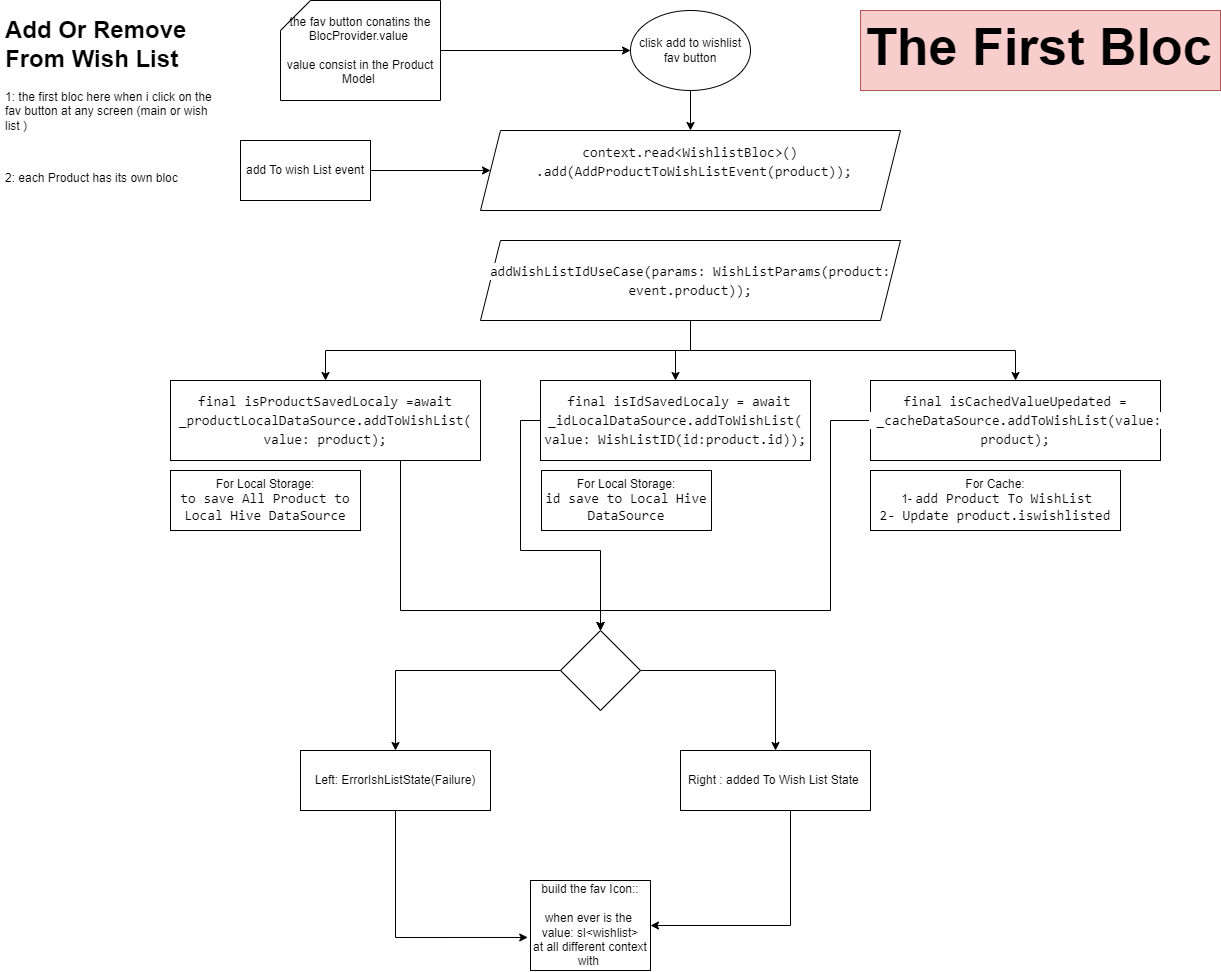

The diagram above was exported from draw.io. Its source (the exported page's mxGraphModel, read from the mxfile embedded in the PNG):
<mxGraphModel dx="1483" dy="781" grid="1" gridSize="10" guides="1" tooltips="1" connect="1" arrows="1" fold="1" page="1" pageScale="1" pageWidth="850" pageHeight="1100" math="0" shadow="0">
  <root>
    <mxCell id="0" />
    <mxCell id="1" parent="0" />
    <mxCell id="fncmsdUUiz8E2BPmiftU-1" value="&lt;h1&gt;Add Or Remove From Wish List&lt;/h1&gt;&lt;p&gt;1: the first bloc here when i click on the fav button at any screen (main or wish list )&lt;/p&gt;&lt;p&gt;&lt;br&gt;&lt;/p&gt;&lt;p&gt;2: each Product has its own bloc&amp;nbsp;&lt;/p&gt;" style="text;html=1;strokeColor=none;fillColor=none;spacing=5;spacingTop=-20;whiteSpace=wrap;overflow=hidden;rounded=0;" vertex="1" parent="1">
      <mxGeometry x="10" y="20" width="220" height="190" as="geometry" />
    </mxCell>
    <mxCell id="fncmsdUUiz8E2BPmiftU-11" value="" style="edgeStyle=orthogonalEdgeStyle;rounded=0;orthogonalLoop=1;jettySize=auto;html=1;" edge="1" parent="1" source="fncmsdUUiz8E2BPmiftU-2" target="fncmsdUUiz8E2BPmiftU-8">
      <mxGeometry relative="1" as="geometry" />
    </mxCell>
    <mxCell id="fncmsdUUiz8E2BPmiftU-2" value="clisk add to wishlist fav button" style="ellipse;whiteSpace=wrap;html=1;" vertex="1" parent="1">
      <mxGeometry x="640" y="20" width="120" height="80" as="geometry" />
    </mxCell>
    <mxCell id="fncmsdUUiz8E2BPmiftU-10" value="" style="edgeStyle=orthogonalEdgeStyle;rounded=0;orthogonalLoop=1;jettySize=auto;html=1;" edge="1" parent="1" source="fncmsdUUiz8E2BPmiftU-3" target="fncmsdUUiz8E2BPmiftU-8">
      <mxGeometry relative="1" as="geometry" />
    </mxCell>
    <mxCell id="fncmsdUUiz8E2BPmiftU-3" value="add To wish List event" style="rounded=0;whiteSpace=wrap;html=1;" vertex="1" parent="1">
      <mxGeometry x="250" y="150" width="130" height="60" as="geometry" />
    </mxCell>
    <mxCell id="fncmsdUUiz8E2BPmiftU-7" style="edgeStyle=orthogonalEdgeStyle;rounded=0;orthogonalLoop=1;jettySize=auto;html=1;entryX=0;entryY=0.5;entryDx=0;entryDy=0;" edge="1" parent="1" source="fncmsdUUiz8E2BPmiftU-6" target="fncmsdUUiz8E2BPmiftU-2">
      <mxGeometry relative="1" as="geometry" />
    </mxCell>
    <mxCell id="fncmsdUUiz8E2BPmiftU-6" value="the fav button conatins the BlocProvider.value&amp;nbsp;&lt;br&gt;&lt;br&gt;value consist in the Product Model&amp;nbsp;" style="shape=card;whiteSpace=wrap;html=1;" vertex="1" parent="1">
      <mxGeometry x="290" y="10" width="160" height="100" as="geometry" />
    </mxCell>
    <mxCell id="fncmsdUUiz8E2BPmiftU-8" value="&lt;span style=&quot;background-color: rgb(255 , 255 , 255) ; font-family: &amp;#34;consolas&amp;#34; , &amp;#34;courier new&amp;#34; , monospace ; font-size: 14px&quot;&gt;context.read&amp;lt;WishlistBloc&amp;gt;()&lt;/span&gt;&lt;br&gt;&lt;div style=&quot;font-family: &amp;#34;consolas&amp;#34; , &amp;#34;courier new&amp;#34; , monospace ; font-weight: normal ; font-size: 14px ; line-height: 19px&quot;&gt;&lt;div&gt;&lt;span style=&quot;background-color: rgb(255 , 255 , 255)&quot;&gt;&amp;nbsp;.add(AddProductToWishListEvent(product));&lt;/span&gt;&lt;/div&gt;&lt;/div&gt;&lt;span style=&quot;background-color: rgb(255 , 255 , 255)&quot;&gt;&lt;br&gt;&lt;/span&gt;" style="shape=parallelogram;perimeter=parallelogramPerimeter;whiteSpace=wrap;html=1;fixedSize=1;" vertex="1" parent="1">
      <mxGeometry x="490" y="140" width="420" height="80" as="geometry" />
    </mxCell>
    <mxCell id="fncmsdUUiz8E2BPmiftU-18" value="" style="edgeStyle=orthogonalEdgeStyle;rounded=0;orthogonalLoop=1;jettySize=auto;html=1;" edge="1" parent="1" source="fncmsdUUiz8E2BPmiftU-12" target="fncmsdUUiz8E2BPmiftU-16">
      <mxGeometry relative="1" as="geometry" />
    </mxCell>
    <mxCell id="fncmsdUUiz8E2BPmiftU-19" style="edgeStyle=orthogonalEdgeStyle;rounded=0;orthogonalLoop=1;jettySize=auto;html=1;" edge="1" parent="1" source="fncmsdUUiz8E2BPmiftU-12" target="fncmsdUUiz8E2BPmiftU-17">
      <mxGeometry relative="1" as="geometry" />
    </mxCell>
    <mxCell id="fncmsdUUiz8E2BPmiftU-20" style="edgeStyle=orthogonalEdgeStyle;rounded=0;orthogonalLoop=1;jettySize=auto;html=1;entryX=0.5;entryY=0;entryDx=0;entryDy=0;" edge="1" parent="1" source="fncmsdUUiz8E2BPmiftU-12" target="fncmsdUUiz8E2BPmiftU-15">
      <mxGeometry relative="1" as="geometry" />
    </mxCell>
    <mxCell id="fncmsdUUiz8E2BPmiftU-12" value="&lt;div style=&quot;font-family: &amp;#34;consolas&amp;#34; , &amp;#34;courier new&amp;#34; , monospace ; font-size: 14px ; line-height: 19px&quot;&gt;&lt;div&gt;&lt;span style=&quot;background-color: rgb(255 , 255 , 255)&quot;&gt;addWishListIdUseCase(&lt;/span&gt;&lt;span style=&quot;background-color: rgb(255 , 255 , 255)&quot;&gt;params: WishListParams(product: event.product));&lt;/span&gt;&lt;/div&gt;&lt;/div&gt;" style="shape=parallelogram;perimeter=parallelogramPerimeter;whiteSpace=wrap;html=1;fixedSize=1;" vertex="1" parent="1">
      <mxGeometry x="490" y="250" width="420" height="80" as="geometry" />
    </mxCell>
    <mxCell id="fncmsdUUiz8E2BPmiftU-13" value="For Cache:&lt;br&gt;&amp;nbsp;1-&amp;nbsp;&lt;span style=&quot;font-family: &amp;#34;consolas&amp;#34; , &amp;#34;courier new&amp;#34; , monospace ; font-size: 14px ; background-color: rgb(255 , 255 , 255)&quot;&gt;add Product To WishList&lt;br&gt;2- Update product.iswishlisted&lt;br&gt;&lt;/span&gt;" style="rounded=0;whiteSpace=wrap;html=1;" vertex="1" parent="1">
      <mxGeometry x="880" y="480" width="250" height="60" as="geometry" />
    </mxCell>
    <mxCell id="fncmsdUUiz8E2BPmiftU-27" style="edgeStyle=orthogonalEdgeStyle;rounded=0;orthogonalLoop=1;jettySize=auto;html=1;exitX=0;exitY=0.5;exitDx=0;exitDy=0;entryX=0.5;entryY=0;entryDx=0;entryDy=0;" edge="1" parent="1" source="fncmsdUUiz8E2BPmiftU-15" target="fncmsdUUiz8E2BPmiftU-24">
      <mxGeometry relative="1" as="geometry">
        <mxPoint x="610" y="620" as="targetPoint" />
        <Array as="points">
          <mxPoint x="840" y="430" />
          <mxPoint x="840" y="620" />
          <mxPoint x="610" y="620" />
        </Array>
      </mxGeometry>
    </mxCell>
    <mxCell id="fncmsdUUiz8E2BPmiftU-15" value="&lt;div style=&quot;font-family: &amp;#34;consolas&amp;#34; , &amp;#34;courier new&amp;#34; , monospace ; font-size: 14px ; line-height: 19px&quot;&gt;&lt;div&gt;&lt;span style=&quot;background-color: rgb(255 , 255 , 255)&quot;&gt;&amp;nbsp;final isCachedValueUpedated =&amp;nbsp; &amp;nbsp;_cacheDataSource.addToWishList(value: product);&lt;/span&gt;&lt;/div&gt;&lt;/div&gt;" style="rounded=0;whiteSpace=wrap;html=1;" vertex="1" parent="1">
      <mxGeometry x="880" y="390" width="290" height="80" as="geometry" />
    </mxCell>
    <mxCell id="fncmsdUUiz8E2BPmiftU-26" style="edgeStyle=orthogonalEdgeStyle;rounded=0;orthogonalLoop=1;jettySize=auto;html=1;entryX=0.5;entryY=0;entryDx=0;entryDy=0;" edge="1" parent="1" source="fncmsdUUiz8E2BPmiftU-16" target="fncmsdUUiz8E2BPmiftU-24">
      <mxGeometry relative="1" as="geometry">
        <mxPoint x="610" y="590" as="targetPoint" />
        <Array as="points">
          <mxPoint x="530" y="430" />
          <mxPoint x="530" y="560" />
          <mxPoint x="610" y="560" />
        </Array>
      </mxGeometry>
    </mxCell>
    <mxCell id="fncmsdUUiz8E2BPmiftU-16" value="&lt;div style=&quot;font-family: &amp;#34;consolas&amp;#34; , &amp;#34;courier new&amp;#34; , monospace ; font-size: 14px ; line-height: 19px&quot;&gt;&lt;div&gt;&lt;span style=&quot;background-color: rgb(255 , 255 , 255)&quot;&gt;&amp;nbsp;final isIdSavedLocaly = await _idLocalDataSource.addToWishList(&lt;/span&gt;&lt;/div&gt;&lt;div&gt;&lt;span style=&quot;background-color: rgb(255 , 255 , 255)&quot;&gt;value: WishListID(id:product.id));&lt;/span&gt;&lt;/div&gt;&lt;/div&gt;" style="rounded=0;whiteSpace=wrap;html=1;" vertex="1" parent="1">
      <mxGeometry x="550" y="390" width="270" height="80" as="geometry" />
    </mxCell>
    <mxCell id="fncmsdUUiz8E2BPmiftU-25" style="edgeStyle=orthogonalEdgeStyle;rounded=0;orthogonalLoop=1;jettySize=auto;html=1;exitX=0.5;exitY=1;exitDx=0;exitDy=0;" edge="1" parent="1" source="fncmsdUUiz8E2BPmiftU-17" target="fncmsdUUiz8E2BPmiftU-24">
      <mxGeometry relative="1" as="geometry">
        <Array as="points">
          <mxPoint x="410" y="470" />
          <mxPoint x="410" y="620" />
          <mxPoint x="610" y="620" />
        </Array>
      </mxGeometry>
    </mxCell>
    <mxCell id="fncmsdUUiz8E2BPmiftU-17" value="&lt;div style=&quot;font-family: &amp;#34;consolas&amp;#34; , &amp;#34;courier new&amp;#34; , monospace ; font-size: 14px ; line-height: 19px&quot;&gt;&lt;div&gt;&lt;span style=&quot;background-color: rgb(255 , 255 , 255)&quot;&gt;final isProductSavedLocaly =&lt;/span&gt;&lt;span style=&quot;background-color: rgb(255 , 255 , 255)&quot;&gt;await&lt;/span&gt;&lt;span style=&quot;background-color: rgb(255 , 255 , 255)&quot;&gt; &lt;/span&gt;&lt;span style=&quot;background-color: rgb(255 , 255 , 255)&quot;&gt;_productLocalDataSource&lt;/span&gt;&lt;span style=&quot;background-color: rgb(255 , 255 , 255)&quot;&gt;.&lt;/span&gt;&lt;span style=&quot;background-color: rgb(255 , 255 , 255)&quot;&gt;addToWishList&lt;/span&gt;&lt;span style=&quot;background-color: rgb(255 , 255 , 255)&quot;&gt;(&lt;/span&gt;&lt;/div&gt;&lt;div&gt;&lt;span style=&quot;background-color: rgb(255 , 255 , 255)&quot;&gt;value&lt;/span&gt;&lt;span style=&quot;background-color: rgb(255 , 255 , 255)&quot;&gt;: &lt;/span&gt;&lt;span style=&quot;background-color: rgb(255 , 255 , 255)&quot;&gt;product&lt;/span&gt;&lt;span style=&quot;background-color: rgb(255 , 255 , 255)&quot;&gt;);&lt;/span&gt;&lt;/div&gt;&lt;/div&gt;" style="rounded=0;whiteSpace=wrap;html=1;" vertex="1" parent="1">
      <mxGeometry x="180" y="390" width="310" height="80" as="geometry" />
    </mxCell>
    <mxCell id="fncmsdUUiz8E2BPmiftU-21" value="For Local Storage:&lt;br&gt;&lt;span style=&quot;font-family: &amp;#34;consolas&amp;#34; , &amp;#34;courier new&amp;#34; , monospace ; font-size: 14px ; background-color: rgb(255 , 255 , 255)&quot;&gt;id save to Local Hive DataSource&lt;/span&gt;" style="rounded=0;whiteSpace=wrap;html=1;" vertex="1" parent="1">
      <mxGeometry x="551" y="480" width="170" height="60" as="geometry" />
    </mxCell>
    <mxCell id="fncmsdUUiz8E2BPmiftU-22" value="For Local Storage:&lt;br&gt;&lt;span style=&quot;font-family: &amp;#34;consolas&amp;#34; , &amp;#34;courier new&amp;#34; , monospace ; font-size: 14px ; background-color: rgb(255 , 255 , 255)&quot;&gt;to save All Product to Local Hive DataSource&lt;/span&gt;" style="rounded=0;whiteSpace=wrap;html=1;" vertex="1" parent="1">
      <mxGeometry x="180" y="480" width="190" height="60" as="geometry" />
    </mxCell>
    <mxCell id="fncmsdUUiz8E2BPmiftU-30" style="edgeStyle=orthogonalEdgeStyle;rounded=0;orthogonalLoop=1;jettySize=auto;html=1;entryX=0.5;entryY=0;entryDx=0;entryDy=0;" edge="1" parent="1" source="fncmsdUUiz8E2BPmiftU-24" target="fncmsdUUiz8E2BPmiftU-29">
      <mxGeometry relative="1" as="geometry" />
    </mxCell>
    <mxCell id="fncmsdUUiz8E2BPmiftU-31" style="edgeStyle=orthogonalEdgeStyle;rounded=0;orthogonalLoop=1;jettySize=auto;html=1;entryX=0.5;entryY=0;entryDx=0;entryDy=0;" edge="1" parent="1" source="fncmsdUUiz8E2BPmiftU-24" target="fncmsdUUiz8E2BPmiftU-28">
      <mxGeometry relative="1" as="geometry" />
    </mxCell>
    <mxCell id="fncmsdUUiz8E2BPmiftU-24" value="" style="rhombus;whiteSpace=wrap;html=1;" vertex="1" parent="1">
      <mxGeometry x="570" y="640" width="80" height="80" as="geometry" />
    </mxCell>
    <mxCell id="fncmsdUUiz8E2BPmiftU-33" style="edgeStyle=orthogonalEdgeStyle;rounded=0;orthogonalLoop=1;jettySize=auto;html=1;entryX=1;entryY=0.5;entryDx=0;entryDy=0;" edge="1" parent="1" source="fncmsdUUiz8E2BPmiftU-28" target="fncmsdUUiz8E2BPmiftU-32">
      <mxGeometry relative="1" as="geometry">
        <Array as="points">
          <mxPoint x="800" y="935" />
        </Array>
      </mxGeometry>
    </mxCell>
    <mxCell id="fncmsdUUiz8E2BPmiftU-28" value="Right : added To Wish List State&amp;nbsp;" style="rounded=0;whiteSpace=wrap;html=1;" vertex="1" parent="1">
      <mxGeometry x="690" y="760" width="190" height="60" as="geometry" />
    </mxCell>
    <mxCell id="fncmsdUUiz8E2BPmiftU-34" style="edgeStyle=orthogonalEdgeStyle;rounded=0;orthogonalLoop=1;jettySize=auto;html=1;entryX=-0.023;entryY=0.633;entryDx=0;entryDy=0;entryPerimeter=0;" edge="1" parent="1" source="fncmsdUUiz8E2BPmiftU-29" target="fncmsdUUiz8E2BPmiftU-32">
      <mxGeometry relative="1" as="geometry">
        <Array as="points">
          <mxPoint x="405" y="947" />
        </Array>
      </mxGeometry>
    </mxCell>
    <mxCell id="fncmsdUUiz8E2BPmiftU-29" value="Left: ErrorIshListState(Failure)" style="rounded=0;whiteSpace=wrap;html=1;" vertex="1" parent="1">
      <mxGeometry x="310" y="760" width="190" height="60" as="geometry" />
    </mxCell>
    <mxCell id="fncmsdUUiz8E2BPmiftU-32" value="build the fav Icon::&lt;br&gt;&lt;br&gt;when ever is the&amp;nbsp;&lt;br&gt;value: sl&amp;lt;wishlist&amp;gt;&lt;br&gt;at all different context with&amp;nbsp;" style="rounded=0;whiteSpace=wrap;html=1;" vertex="1" parent="1">
      <mxGeometry x="540" y="890" width="120" height="90" as="geometry" />
    </mxCell>
    <mxCell id="fncmsdUUiz8E2BPmiftU-36" value="&lt;h1&gt;&lt;font style=&quot;font-size: 52px&quot;&gt;The First Bloc&lt;/font&gt;&lt;/h1&gt;" style="text;html=1;strokeColor=#b85450;fillColor=#f8cecc;spacing=5;spacingTop=-20;whiteSpace=wrap;overflow=hidden;rounded=0;" vertex="1" parent="1">
      <mxGeometry x="870" y="20" width="360" height="80" as="geometry" />
    </mxCell>
  </root>
</mxGraphModel>